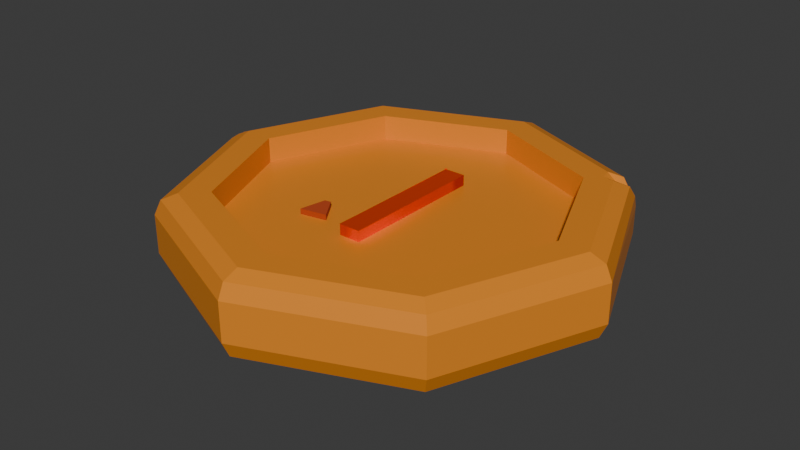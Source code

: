 # Source: bronzeCoin.blend  (saved by Blender 4.5.88; exported with 4.5.12 LTS)
import bpy
from mathutils import Matrix  # noqa: F401  (used for matrix-valued properties, if any)

bpy.ops.wm.read_factory_settings(use_empty=True)
scene = bpy.context.scene
scene.name = 'Scene'

# ---- collections
col_collection = bpy.data.collections.new('Collection'); scene.collection.children.link(col_collection)

# ---- materials (node trees are filled in below, after node groups)
mat_material_001 = bpy.data.materials.new('Material.001')
mat_bronzecoin = bpy.data.materials.new('BronzeCoin')
mat_rust = bpy.data.materials.new('rust')

# ---- material node trees
mat_material_001.use_nodes = True; mat_material_001.node_tree.nodes.clear()
_N = mat_material_001.node_tree.nodes; _L = mat_material_001.node_tree.links
n0 = _N.new('ShaderNodeBsdfPrincipled'); n0.name = 'Principled BSDF'; n0.location = (-200, 100)
n0.inputs[0].default_value = (1.0, 0.09218, 0.0, 1.0)
n0.inputs[1].default_value = 1.0
n0.inputs[2].default_value = 0.7685
n0.inputs[3].default_value = 1.0
n1 = _N.new('ShaderNodeOutputMaterial'); n1.name = 'Material Output'; n1.location = (200, 100)
_L.new(n0.outputs[0], n1.inputs[0])
n1.is_active_output = True
mat_bronzecoin.use_nodes = True; mat_bronzecoin.node_tree.nodes.clear()
_N = mat_bronzecoin.node_tree.nodes; _L = mat_bronzecoin.node_tree.links
n0 = _N.new('ShaderNodeBsdfPrincipled'); n0.name = 'Principled BSDF'; n0.location = (-200, 100)
n0.inputs[0].default_value = (0.8002, 0.2549, 0.01826, 1.0)
n0.inputs[2].default_value = 0.3611
n1 = _N.new('ShaderNodeOutputMaterial'); n1.name = 'Material Output'; n1.location = (200, 100)
_L.new(n0.outputs[0], n1.inputs[0])
n1.is_active_output = True
mat_rust.use_nodes = True; mat_rust.node_tree.nodes.clear()
_N = mat_rust.node_tree.nodes; _L = mat_rust.node_tree.links
n0 = _N.new('ShaderNodeBsdfPrincipled'); n0.name = 'Principled BSDF'; n0.location = (-200, 100)
n0.inputs[0].default_value = (0.4735, 0.05286, 0.004391, 1.0)
n0.inputs[2].default_value = 1.0
n1 = _N.new('ShaderNodeOutputMaterial'); n1.name = 'Material Output'; n1.location = (200, 100)
_L.new(n0.outputs[0], n1.inputs[0])
n1.is_active_output = True

# ---- world
world_world = bpy.data.worlds.new('World'); scene.world = world_world
world_world.use_nodes = True; world_world.node_tree.nodes.clear()
_N = world_world.node_tree.nodes; _L = world_world.node_tree.links
n0 = _N.new('ShaderNodeOutputWorld'); n0.name = 'World Output'; n0.location = (200, 100)
n1 = _N.new('ShaderNodeBackground'); n1.name = 'Background'; n1.location = (-200, 100)
n1.inputs[0].default_value = (0.05088, 0.05088, 0.05088, 1.0)
_L.new(n1.outputs[0], n0.inputs[0])
n0.is_active_output = True
world_world.color = (0.05088, 0.05088, 0.05088)
world_world.sun_shadow_jitter_overblur = 0.0

# ---- meshes
me_text = bpy.data.meshes.new('Text')
me_text.from_pydata([(0.202, 0.0, 0.1), (0.1985, 0.6774, 0.1035), (0.3, 0.682, 0.1), (0.3, 0.0, 0.1), (0.202, 0.0, -0.1), (0.202, 0.682, -0.1), (0.3, 0.682, -0.1), (0.3, 0.0, -0.1), (0.202, 0.0, -0.1), (0.202, 0.0, 0.1), (0.202, 0.682, -0.1), (0.2066, 0.6855, 0.1035), (0.3, 0.682, -0.1), (0.3, 0.682, 0.1), (0.3, 0.0, -0.1), (0.3, 0.0, 0.1), (0.2101, 0.682, 0.1), (0.202, 0.682, 0.09191), (0.202, 0.6739, 0.1), (0.1985, 0.6855, 0.09543), (0.1957, 0.0005806, 0.09662), (0.2038, 0.6826, 0.09662)], [], [(0, 2, 16), (0, 3, 2), (4, 5, 6), (4, 6, 7), (16, 17, 19, 11), (11, 19, 1), (13, 15, 14, 12), (15, 9, 8, 14), (17, 18, 1, 19), (9, 18, 17, 10, 8), (17, 16, 13, 12, 10), (18, 16, 11, 1), (0, 16, 21, 20)])
me_text.polygons.foreach_set('use_smooth', [0, 0, 0, 0, 1, 1, 1, 1, 1, 1, 1, 0, 0])
_uv = me_text.uv_layers.new(name='UVMap')
_uv.uv.foreach_set('vector', [0.0, 0.0, 0.6667, 0.0, 0.36, 0.0, 0.0, 0.0, 1.0, 0.0, 0.6667, 0.0, 0.0, 0.0, 0.3333, 0.0, 0.6667, 0.0, 0.0, 0.0, 0.6667, 0.0, 1.0, 0.0, 0.2706, 1.0, 0.25, 0.9595, 0.25, 0.9595, 0.2706, 1.0, 0.2706, 1.0, 0.25, 0.9595, 0.247, 1.0, 0.5, 1.0, 0.75, 1.0, 0.75, 0.0, 0.5, 0.0, 0.75, 1.0, 1.0, 1.0, 1.0, 0.0, 0.75, 0.0, 0.25, 0.9595, 0.247, 1.0, 0.247, 1.0, 0.25, 0.9595, 0.0, 1.0, 0.247, 1.0, 0.25, 0.9595, 0.25, 0.0, 0.0, 0.0, 0.25, 0.9595, 0.2706, 1.0, 0.5, 1.0, 0.5, 0.0, 0.25, 0.0, 0.0, 0.0, 0.0, 0.0, 0.0, 0.0, 0.0, 0.0, 0.0, 0.0, 0.36, 0.0, 0.36, 0.0, 0.0, 0.0])
me_text.materials.append(mat_material_001)
me_text.auto_texspace = False
me_text.update()
me_cylinder_002 = bpy.data.meshes.new('Cylinder.002')
me_cylinder_002.from_pydata([(0.0, 0.7647, 0.1861), (0.5407, 0.5407, 0.1861), (0.7647, 0.0, 0.1861), (0.5407, -0.5407, 0.1861), (0.0, -0.7647, 0.1861), (-0.5407, -0.5407, 0.1861), (-0.7647, 0.0, 0.1861), (-0.5407, 0.5407, 0.1861), (0.0, 0.3358, 0.07004), (0.2374, 0.2374, 0.07004), (0.3358, 0.0, 0.07004), (0.2374, -0.2374, 0.07004), (0.0, -0.3358, 0.07004), (-0.1688, -0.2659, 0.09482), (-0.3358, 0.0, 0.07004), (-0.2374, 0.2374, 0.07004), (0.8986, 0.0, 0.1861), (1.0, 0.0, 0.09247), (0.9703, -2.328e-10, 0.1587), (0.7071, -0.7071, 0.09247), (0.6354, -0.6354, 0.1861), (0.6861, -0.6861, 0.1587), (-0.6354, -0.6354, 0.1861), (-0.7071, -0.7071, 0.09247), (-0.6861, -0.6861, 0.1587), (-1.0, 0.0, 0.09247), (-0.8986, 0.0, 0.1861), (0.0, 0.8986, 0.1861), (0.0, 1.0, 0.09247), (2.328e-10, 0.9703, 0.1587), (0.0, -1.0, 0.09247), (0.0, -0.8986, 0.1861), (-2.328e-10, -0.9703, 0.1587), (-0.6354, 0.6354, 0.1861), (-0.7071, 0.7071, 0.09247), (-0.6861, 0.6861, 0.1587), (0.0, 1.0, -0.08404), (0.0, 0.8895, -0.1861), (0.0, 0.9676, -0.1562), (0.629, 0.629, -0.1861), (0.7071, 0.7071, -0.08404), (0.6842, 0.6842, -0.1562), (0.8895, 0.0, -0.1861), (1.0, 0.0, -0.08404), (0.9676, 0.0, -0.1562), (0.629, -0.629, -0.1861), (0.7071, -0.7071, -0.08404), (0.6842, -0.6842, -0.1562), (0.0, -0.8895, -0.1861), (0.0, -1.0, -0.08404), (0.0, -0.9676, -0.1562), (-0.629, -0.629, -0.1861), (-0.7071, -0.7071, -0.08404), (-0.6842, -0.6842, -0.1562), (-0.8895, 0.0, -0.1861), (-1.0, 0.0, -0.08404), (-0.9676, 0.0, -0.1562), (-0.629, 0.629, -0.1861), (-0.7071, 0.7071, -0.08404), (-0.6842, 0.6842, -0.1562), (0.7142, 0.6771, 0.1035), (0.6735, 0.7068, 0.1056), (0.7071, 0.7071, 0.04327), (0.5881, 0.655, 0.1861), (0.655, 0.5881, 0.1861), (0.6006, 0.6006, 0.1861), (0.7057, 0.6388, 0.1587), (0.6388, 0.7057, 0.1587), (0.0, 0.7647, 0.07004), (0.5407, 0.5407, 0.07004), (0.7647, 0.0, 0.07004), (0.5407, -0.5407, 0.07004), (0.0, -0.7647, 0.07004), (-0.5407, -0.5407, 0.07004), (-0.7647, 0.0, 0.07004), (-0.5407, 0.5407, 0.07004), (-0.1688, -0.2659, 0.07004), (-0.2899, -0.2899, 0.07004), (-0.2659, -0.1688, 0.07004), (-0.2374, -0.1632, 0.07004), (-0.2899, -0.2899, 0.09482), (-0.2659, -0.1688, 0.09482), (-0.2374, -0.1632, 0.09482), (-0.947, 0.05637, 0.1587), (-0.9133, 4.771e-11, 0.1805), (-0.947, -0.05637, 0.1587), (-0.9953, 3.706e-11, 0.103), (-0.9468, 0.01651, 0.1651), (-0.9609, 0.005034, 0.1496), (-0.9468, -0.01651, 0.1651), (-0.9708, -0.01651, 0.1424), (-0.9708, 0.01651, 0.1424), (0.0, 0.3358, 0.07004), (0.2374, 0.2374, 0.07004), (0.3358, 0.0, 0.07004), (0.2374, -0.2374, 0.07004), (0.0, -0.3358, 0.07004), (-0.2374, 0.2374, 0.07004), (-0.2374, -0.1632, 0.07004), (-0.1688, -0.2659, 0.07004)], [], [(0, 1, 69, 68), (78, 79, 82, 81), (7, 0, 68, 75), (5, 6, 74, 73), (3, 4, 72, 71), (1, 2, 70, 69), (6, 7, 75, 74), (4, 5, 73, 72), (2, 3, 71, 70), (17, 19, 21, 18), (18, 21, 20, 16), (34, 28, 29, 35), (35, 29, 27, 33), (19, 30, 32, 21), (21, 32, 31, 20), (30, 23, 24, 32), (32, 24, 22, 31), (3, 2, 16, 20), (4, 3, 20, 31), (6, 5, 22, 26), (5, 4, 31, 22), (7, 6, 26, 33), (0, 7, 33, 27), (40, 36, 38, 41), (41, 38, 37, 39), (43, 40, 41, 44), (44, 41, 39, 42), (46, 43, 44, 47), (47, 44, 42, 45), (49, 46, 47, 50), (50, 47, 45, 48), (52, 49, 50, 53), (53, 50, 48, 51), (55, 52, 53, 56), (56, 53, 51, 54), (58, 55, 56, 59), (59, 56, 54, 57), (36, 58, 59, 38), (38, 59, 57, 37), (39, 37, 57, 54, 51, 48, 45, 42), (34, 58, 36, 28), (17, 43, 46, 19), (19, 46, 49, 30), (30, 49, 52, 23), (23, 52, 55, 25), (25, 55, 58, 34), (60, 66, 62), (62, 67, 61), (66, 64, 65, 62), (62, 65, 63, 67), (28, 36, 40, 62, 61), (28, 61, 67, 29), (60, 17, 18, 66), (60, 62, 40, 43, 17), (66, 18, 16, 64), (29, 67, 63, 27), (2, 1, 65, 64, 16), (1, 0, 27, 63, 65), (9, 8, 68, 69), (10, 9, 69, 70), (11, 10, 70, 71), (12, 11, 71, 72), (77, 78, 81, 80), (76, 77, 80, 13), (15, 14, 74, 75), (8, 15, 75, 68), (13, 80, 81, 82), (79, 76, 13, 82), (76, 79, 98, 99), (77, 76, 12, 72, 73), (15, 79, 78, 14), (14, 78, 77, 73, 74), (83, 87, 88, 91), (84, 89, 88, 87), (85, 90, 88, 89), (86, 91, 88, 90), (25, 34, 35, 83, 91, 86), (23, 25, 86, 90, 85, 24), (24, 85, 89, 84, 26, 22), (84, 87, 83, 35, 33, 26), (92, 93, 94, 95, 96, 99, 98, 97), (10, 11, 95, 94), (79, 15, 97, 98), (8, 9, 93, 92), (15, 8, 92, 97), (11, 12, 96, 95), (9, 10, 94, 93), (12, 76, 99, 96)])
me_cylinder_002.polygons.foreach_set('material_index', [0, 1, 0, 0, 0, 0, 0, 0, 0, 0, 0, 0, 0, 0, 0, 0, 0, 0, 0, 0, 0, 0, 0, 0, 0, 0, 0, 0, 0, 0, 0, 0, 0, 0, 0, 0, 0, 0, 0, 0, 0, 0, 0, 0, 0, 0, 0, 0, 0, 0, 0, 0, 0, 0, 0, 0, 0, 0, 0, 0, 0, 0, 1, 1, 0, 0, 1, 1, 1, 0, 0, 0, 0, 0, 0, 0, 0, 0, 0, 0, 0, 0, 0, 0, 0, 0, 0, 0])
_uv = me_cylinder_002.uv_layers.new(name='UVMap')
_uv.uv.foreach_set('vector', [0.75, 0.4335, 0.8798, 0.3798, 0.8798, 0.3798, 0.75, 0.4335, 0.6862, 0.2095, 0.693, 0.2108, 0.693, 0.2108, 0.6862, 0.2095, 0.6202, 0.3798, 0.75, 0.4335, 0.75, 0.4335, 0.6202, 0.3798, 0.6202, 0.1202, 0.5665, 0.25, 0.5665, 0.25, 0.6202, 0.1202, 0.8798, 0.1202, 0.75, 0.06647, 0.75, 0.06647, 0.8798, 0.1202, 0.8798, 0.3798, 0.9335, 0.25, 0.9335, 0.25, 0.8798, 0.3798, 0.5665, 0.25, 0.6202, 0.3798, 0.6202, 0.3798, 0.5665, 0.25, 0.75, 0.06647, 0.6202, 0.1202, 0.6202, 0.1202, 0.75, 0.06647, 0.9335, 0.25, 0.8798, 0.1202, 0.8798, 0.1202, 0.9335, 0.25, 0.75, 0.6258, 0.625, 0.6258, 0.625, 0.5, 0.75, 0.5, 0.989, 0.25, 0.919, 0.08103, 0.9025, 0.0975, 0.9657, 0.25, 0.125, 0.6258, 0.0, 0.6258, 0.001855, 0.5, 0.125, 0.5, 0.581, 0.419, 0.75, 0.489, 0.75, 0.4657, 0.5975, 0.4025, 0.625, 0.6258, 0.5, 0.6258, 0.5, 0.5, 0.625, 0.5, 0.919, 0.08103, 0.75, 0.01104, 0.75, 0.03433, 0.9025, 0.0975, 0.5, 0.6258, 0.375, 0.6258, 0.375, 0.5, 0.5, 0.5, 0.75, 0.01104, 0.581, 0.08103, 0.5975, 0.0975, 0.75, 0.03433, 0.8798, 0.1202, 0.9335, 0.25, 0.9657, 0.25, 0.9025, 0.0975, 0.75, 0.06647, 0.8798, 0.1202, 0.9025, 0.0975, 0.75, 0.03433, 0.5665, 0.25, 0.6202, 0.1202, 0.5975, 0.0975, 0.5343, 0.25, 0.6202, 0.1202, 0.75, 0.06647, 0.75, 0.03433, 0.5975, 0.0975, 0.6202, 0.3798, 0.5665, 0.25, 0.5343, 0.25, 0.5975, 0.4025, 0.75, 0.4335, 0.6202, 0.3798, 0.5975, 0.4025, 0.75, 0.4657, 0.875, 0.8629, 1.0, 0.8629, 0.998, 1.0, 0.875, 1.0, 0.4189, 0.4189, 0.25, 0.4889, 0.25, 0.4635, 0.401, 0.401, 0.75, 0.8629, 0.875, 0.8629, 0.875, 1.0, 0.75, 1.0, 0.4889, 0.25, 0.4189, 0.4189, 0.401, 0.401, 0.4635, 0.25, 0.625, 0.8629, 0.75, 0.8629, 0.75, 1.0, 0.625, 1.0, 0.4189, 0.0811, 0.4889, 0.25, 0.4635, 0.25, 0.401, 0.09904, 0.5, 0.8629, 0.625, 0.8629, 0.625, 1.0, 0.5, 1.0, 0.25, 0.01114, 0.4189, 0.0811, 0.401, 0.09904, 0.25, 0.03652, 0.375, 0.8629, 0.5, 0.8629, 0.5, 1.0, 0.375, 1.0, 0.0811, 0.0811, 0.25, 0.01114, 0.25, 0.03652, 0.09904, 0.09904, 0.25, 0.8629, 0.375, 0.8629, 0.375, 1.0, 0.25, 1.0, 0.01114, 0.25, 0.0811, 0.0811, 0.09904, 0.09904, 0.03652, 0.25, 0.125, 0.8629, 0.25, 0.8629, 0.25, 1.0, 0.125, 1.0, 0.0811, 0.4189, 0.01114, 0.25, 0.03652, 0.25, 0.09904, 0.401, 0.0, 0.8629, 0.125, 0.8629, 0.125, 1.0, 0.002022, 1.0, 0.25, 0.4889, 0.0811, 0.4189, 0.09904, 0.401, 0.25, 0.4635, 0.401, 0.401, 0.25, 0.4635, 0.09904, 0.401, 0.03652, 0.25, 0.09904, 0.09904, 0.25, 0.03652, 0.401, 0.09904, 0.4635, 0.25, 0.125, 0.6258, 0.125, 0.8629, 0.0, 0.8629, 0.0, 0.6258, 0.75, 0.6258, 0.75, 0.8629, 0.625, 0.8629, 0.625, 0.6258, 0.625, 0.6258, 0.625, 0.8629, 0.5, 0.8629, 0.5, 0.6258, 0.5, 0.6258, 0.5, 0.8629, 0.375, 0.8629, 0.375, 0.6258, 0.375, 0.6258, 0.375, 0.8629, 0.25, 0.8629, 0.25, 0.6258, 0.25, 0.6258, 0.25, 0.8629, 0.125, 0.8629, 0.125, 0.6258, 0.8667, 0.6258, 0.8664, 0.5, 0.875, 0.6919, 0.875, 0.6919, 0.8835, 0.5, 0.8833, 0.6258, 0.9238, 0.4073, 0.9072, 0.3911, 0.8909, 0.3949, 0.9265, 0.4335, 0.9265, 0.4335, 0.8909, 0.3949, 0.8911, 0.4072, 0.9073, 0.4238, 1.0, 0.6258, 1.0, 0.8629, 0.875, 0.8629, 0.875, 0.6919, 0.8833, 0.6258, 1.0, 0.6258, 0.8833, 0.6258, 0.8835, 0.5, 0.9981, 0.5, 0.8667, 0.6258, 0.75, 0.6258, 0.75, 0.5, 0.8664, 0.5, 0.8667, 0.6258, 0.875, 0.6919, 0.875, 0.8629, 0.75, 0.8629, 0.75, 0.6258, 0.9238, 0.4073, 0.989, 0.25, 0.9657, 0.25, 0.9072, 0.3911, 0.75, 0.489, 0.9073, 0.4238, 0.8911, 0.4072, 0.75, 0.4657, 0.9335, 0.25, 0.8798, 0.3798, 0.8942, 0.3942, 0.9072, 0.3911, 0.9657, 0.25, 0.8798, 0.3798, 0.75, 0.4335, 0.75, 0.4657, 0.8911, 0.4072, 0.8942, 0.3942, 0.807, 0.307, 0.75, 0.3306, 0.75, 0.4335, 0.8798, 0.3798, 0.8306, 0.25, 0.807, 0.307, 0.8798, 0.3798, 0.9335, 0.25, 0.807, 0.193, 0.8306, 0.25, 0.9335, 0.25, 0.8798, 0.1202, 0.75, 0.1694, 0.807, 0.193, 0.8798, 0.1202, 0.75, 0.06647, 0.6804, 0.1804, 0.6862, 0.2095, 0.6862, 0.2095, 0.6804, 0.1804, 0.7095, 0.1862, 0.6804, 0.1804, 0.6804, 0.1804, 0.7095, 0.1862, 0.693, 0.307, 0.6694, 0.25, 0.5665, 0.25, 0.6202, 0.3798, 0.75, 0.3306, 0.693, 0.307, 0.6202, 0.3798, 0.75, 0.4335, 0.7095, 0.1862, 0.6804, 0.1804, 0.6862, 0.2095, 0.693, 0.2108, 0.693, 0.2108, 0.7095, 0.1862, 0.7095, 0.1862, 0.693, 0.2108, 0.7095, 0.1862, 0.693, 0.2108, 0.693, 0.2108, 0.7095, 0.1862, 0.6804, 0.1804, 0.7095, 0.1862, 0.75, 0.1694, 0.75, 0.06647, 0.6202, 0.1202, 0.693, 0.307, 0.693, 0.2108, 0.6862, 0.2095, 0.6694, 0.25, 0.6694, 0.25, 0.6862, 0.2095, 0.6804, 0.1804, 0.6202, 0.1202, 0.5665, 0.25, 0.5168, 0.2639, 0.5181, 0.254, 0.5123, 0.2504, 0.5089, 0.2546, 0.5296, 0.25, 0.5181, 0.246, 0.5123, 0.2504, 0.5181, 0.254, 0.2603, 0.5, 0.253, 0.531, 0.2503, 0.5, 0.2538, 0.4793, 0.25, 0.6058, 0.247, 0.531, 0.2503, 0.5, 0.253, 0.531, 0.25, 0.6258, 0.125, 0.6258, 0.125, 0.5, 0.2397, 0.5, 0.247, 0.531, 0.25, 0.6058, 0.375, 0.6258, 0.25, 0.6258, 0.25, 0.6058, 0.253, 0.531, 0.2603, 0.5, 0.375, 0.5, 0.581, 0.08103, 0.5168, 0.2361, 0.5181, 0.246, 0.5296, 0.25, 0.5343, 0.25, 0.5975, 0.0975, 0.5296, 0.25, 0.5181, 0.254, 0.5168, 0.2639, 0.581, 0.419, 0.5975, 0.4025, 0.5343, 0.25, 0.75, 0.3306, 0.807, 0.307, 0.8306, 0.25, 0.807, 0.193, 0.75, 0.1694, 0.7095, 0.1862, 0.693, 0.2108, 0.693, 0.307, 0.8306, 0.25, 0.807, 0.193, 0.807, 0.193, 0.8306, 0.25, 0.693, 0.2108, 0.693, 0.307, 0.693, 0.307, 0.693, 0.2108, 0.75, 0.3306, 0.807, 0.307, 0.807, 0.307, 0.75, 0.3306, 0.693, 0.307, 0.75, 0.3306, 0.75, 0.3306, 0.693, 0.307, 0.807, 0.193, 0.75, 0.1694, 0.75, 0.1694, 0.807, 0.193, 0.807, 0.307, 0.8306, 0.25, 0.8306, 0.25, 0.807, 0.307, 0.75, 0.1694, 0.7095, 0.1862, 0.7095, 0.1862, 0.75, 0.1694])
me_cylinder_002.materials.append(mat_bronzecoin)
me_cylinder_002.materials.append(mat_rust)
me_cylinder_002.update()

# ---- objects
ob_text = bpy.data.objects.new('Text', me_text)
ob_cylinder = bpy.data.objects.new('Cylinder', me_cylinder_002)

# ---- transforms, parenting, visibility, modifiers, constraints
ob_text.location = (-0.2418, -0.3222, 0.01922)
ob_cylinder.location = (0.0, 0.0, 0.0)

# ---- collection membership
col_collection.objects.link(ob_text)
col_collection.objects.link(ob_cylinder)

# ---- scene / render settings (as saved in the file)
scene.frame_start = 1; scene.frame_end = 250; scene.frame_set(1)
scene.render.engine = 'BLENDER_EEVEE_NEXT'
bpy.context.view_layer.update()

# ---- added for rendering (the .blend has no active camera and no usable light): camera, sun
cam_auto = bpy.data.cameras.new('AutoCamera')
cam_auto.lens = 50.0
cam_auto.sensor_width = 36.0
cam_auto.clip_end = 1000.0
ob_auto_camera = bpy.data.objects.new('AutoCamera', cam_auto)
scene.collection.objects.link(ob_auto_camera)
ob_auto_camera.location = (2.63949, -3.16739, 2.1116)
ob_auto_camera.rotation_euler = (1.09748, -7.21219e-08, 0.694738)
scene.camera = ob_auto_camera
light_auto_sun = bpy.data.lights.new('AutoSun', 'SUN')
light_auto_sun.energy = 3.0
light_auto_sun.angle = 0.0523599
ob_auto_sun = bpy.data.objects.new('AutoSun', light_auto_sun)
scene.collection.objects.link(ob_auto_sun)
ob_auto_sun.rotation_euler = (0.872665, 0.174533, 0.523599)
bpy.context.view_layer.update()
